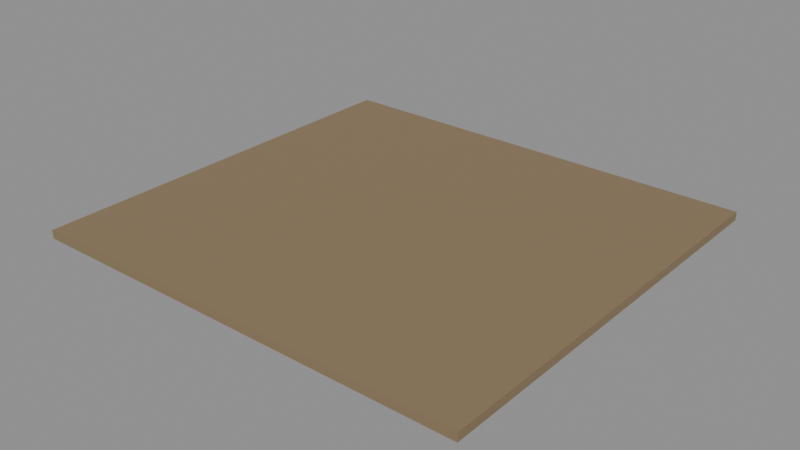 # Source: e1478_after.blend  (saved by Blender 5.2.44; exported with 4.5.12 LTS)
import bpy
from mathutils import Matrix  # noqa: F401  (used for matrix-valued properties, if any)

bpy.ops.wm.read_factory_settings(use_empty=True)
scene = bpy.context.scene
scene.name = 'Scene'

# ---- materials (node trees are filled in below, after node groups)
mat_cesped = bpy.data.materials.new('Cesped')

# ---- material node trees
mat_cesped.use_nodes = True; mat_cesped.node_tree.nodes.clear()
_N = mat_cesped.node_tree.nodes; _L = mat_cesped.node_tree.links
n0 = _N.new('ShaderNodeBsdfPrincipled'); n0.name = 'Principled BSDF'; n0.location = (-200, 100)
n0.inputs[0].default_value = (0.25, 0.18, 0.1, 1.0)
n0.inputs[2].default_value = 0.9
n0.inputs[3].default_value = 1.45
n0.inputs[10].default_value = 0.005
n1 = _N.new('ShaderNodeOutputMaterial'); n1.name = 'Material Output'; n1.location = (200, 100)
_L.new(n0.outputs[0], n1.inputs[0])
n1.is_active_output = True

# ---- meshes
me_jardin_cesped_cuerpo_mesh = bpy.data.meshes.new('Jardin_Cesped_Cuerpo_mesh')
me_jardin_cesped_cuerpo_mesh.from_pydata([(0.0, 0.0, 0.0), (16.0, 0.0, 0.0), (16.0, 15.0, 0.0), (0.0, 15.0, 0.0), (0.0, 0.0, 0.3), (16.0, 0.0, 0.3), (16.0, 15.0, 0.3), (0.0, 15.0, 0.3)], [], [(0, 1, 2, 3), (4, 5, 6, 7), (0, 1, 5, 4), (1, 2, 6, 5), (2, 3, 7, 6), (3, 0, 4, 7)])
me_jardin_cesped_cuerpo_mesh.materials.append(mat_cesped)
me_jardin_cesped_cuerpo_mesh.update()

# ---- objects
ob_jardin_cesped = bpy.data.objects.new('Jardin_Cesped', None)
ob_jardin_cesped_cuerpo = bpy.data.objects.new('Jardin_Cesped_Cuerpo', me_jardin_cesped_cuerpo_mesh)

# ---- transforms, parenting, visibility, modifiers, constraints
ob_jardin_cesped.location = (0.0, 0.0, -0.3)
ob_jardin_cesped.empty_display_type = 'ARROWS'
ob_jardin_cesped_cuerpo.parent = ob_jardin_cesped
ob_jardin_cesped_cuerpo.location = (0.0, 0.0, 0.0)

# ---- collection membership
scene.collection.objects.link(ob_jardin_cesped)
scene.collection.objects.link(ob_jardin_cesped_cuerpo)

# ---- scene / render settings (as saved in the file)
scene.frame_start = 1; scene.frame_end = 250; scene.frame_set(1)
scene.render.engine = 'BLENDER_EEVEE_NEXT'
scene.render.bake_bias = 0.0
scene.render.bake_samples = 0
scene.render.compositor_device = 'GPU'
scene.eevee.use_volume_custom_range = False
scene.eevee.fast_gi_thickness_near = 0.1
scene.eevee.fast_gi_thickness_far = 0.0
scene.eevee.ray_tracing_options.screen_trace_thickness = 0.1
bpy.context.view_layer.update()

# ---- added for rendering (the .blend has no active camera and no usable light): camera, sun + grey world if the file has none
cam_auto = bpy.data.cameras.new('AutoCamera')
cam_auto.lens = 50.0
cam_auto.sensor_width = 36.0
cam_auto.clip_end = 1000.0
ob_auto_camera = bpy.data.objects.new('AutoCamera', cam_auto)
scene.collection.objects.link(ob_auto_camera)
ob_auto_camera.location = (28.2937, -16.8524, 16.0849)
ob_auto_camera.rotation_euler = (1.09748, -7.21219e-08, 0.694738)
scene.camera = ob_auto_camera
light_auto_sun = bpy.data.lights.new('AutoSun', 'SUN')
light_auto_sun.energy = 3.0
light_auto_sun.angle = 0.0523599
ob_auto_sun = bpy.data.objects.new('AutoSun', light_auto_sun)
scene.collection.objects.link(ob_auto_sun)
ob_auto_sun.rotation_euler = (0.872665, 0.174533, 0.523599)
if scene.world is None:
    world_auto = bpy.data.worlds.new('AutoWorld')
    world_auto.color = (0.3, 0.3, 0.3)
    scene.world = world_auto
bpy.context.view_layer.update()
